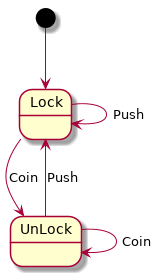

The diagram above was rendered by PlantUML. Its source (embedded in the PNG):
@startuml Turnstile
[*] --> Lock
Lock --> UnLock: Coin
UnLock --> Lock: Push
UnLock --> UnLock: Coin
Lock --> Lock: Push
@enduml